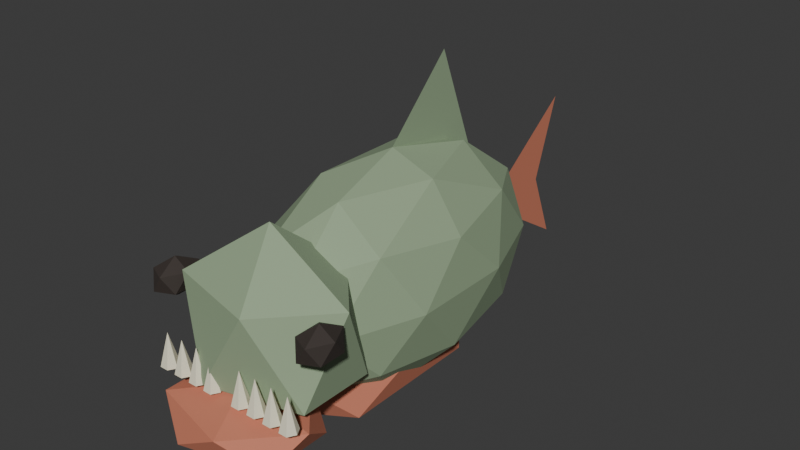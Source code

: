 # Source: Piranha.blend  (saved by Blender 5.2.44; exported with 4.5.12 LTS)
import bpy
from mathutils import Matrix  # noqa: F401  (used for matrix-valued properties, if any)

bpy.ops.wm.read_factory_settings(use_empty=True)
scene = bpy.context.scene
scene.name = 'Scene'

# ---- collections
col_collection = bpy.data.collections.new('Collection'); scene.collection.children.link(col_collection)

# ---- materials (node trees are filled in below, after node groups)
mat_fishbone = bpy.data.materials.new('FishBone')
mat_fishbone.diffuse_color = (0.85, 0.81, 0.62, 1.0)
mat_piranhabelly = bpy.data.materials.new('PiranhaBelly')
mat_piranhabelly.diffuse_color = (0.6, 0.2, 0.12, 1.0)
mat_piranhabody = bpy.data.materials.new('PiranhaBody')
mat_piranhabody.diffuse_color = (0.3, 0.4, 0.25, 1.0)
mat_fisheyes = bpy.data.materials.new('FishEyes')
mat_fisheyes.diffuse_color = (0.04, 0.03, 0.025, 1.0)

# ---- material node trees
mat_fishbone.use_nodes = True; mat_fishbone.node_tree.nodes.clear()
_N = mat_fishbone.node_tree.nodes; _L = mat_fishbone.node_tree.links
n0 = _N.new('ShaderNodeBsdfPrincipled'); n0.name = 'Principled BSDF'; n0.location = (-200, 100)
n0.inputs[0].default_value = (0.85, 0.81, 0.62, 1.0)
n0.inputs[2].default_value = 0.78
n0.inputs[10].default_value = 0.005
n1 = _N.new('ShaderNodeOutputMaterial'); n1.name = 'Material Output'; n1.location = (200, 100)
_L.new(n0.outputs[0], n1.inputs[0])
n1.is_active_output = True
mat_piranhabelly.use_nodes = True; mat_piranhabelly.node_tree.nodes.clear()
_N = mat_piranhabelly.node_tree.nodes; _L = mat_piranhabelly.node_tree.links
n0 = _N.new('ShaderNodeBsdfPrincipled'); n0.name = 'Principled BSDF'; n0.location = (-200, 100)
n0.inputs[0].default_value = (0.6, 0.2, 0.12, 1.0)
n0.inputs[2].default_value = 0.78
n0.inputs[10].default_value = 0.005
n1 = _N.new('ShaderNodeOutputMaterial'); n1.name = 'Material Output'; n1.location = (200, 100)
_L.new(n0.outputs[0], n1.inputs[0])
n1.is_active_output = True
mat_piranhabody.use_nodes = True; mat_piranhabody.node_tree.nodes.clear()
_N = mat_piranhabody.node_tree.nodes; _L = mat_piranhabody.node_tree.links
n0 = _N.new('ShaderNodeBsdfPrincipled'); n0.name = 'Principled BSDF'; n0.location = (-200, 100)
n0.inputs[0].default_value = (0.3, 0.4, 0.25, 1.0)
n0.inputs[2].default_value = 0.78
n0.inputs[10].default_value = 0.005
n1 = _N.new('ShaderNodeOutputMaterial'); n1.name = 'Material Output'; n1.location = (200, 100)
_L.new(n0.outputs[0], n1.inputs[0])
n1.is_active_output = True
mat_fisheyes.use_nodes = True; mat_fisheyes.node_tree.nodes.clear()
_N = mat_fisheyes.node_tree.nodes; _L = mat_fisheyes.node_tree.links
n0 = _N.new('ShaderNodeBsdfPrincipled'); n0.name = 'Principled BSDF'; n0.location = (-200, 100)
n0.inputs[0].default_value = (0.04, 0.03, 0.025, 1.0)
n0.inputs[2].default_value = 0.78
n0.inputs[10].default_value = 0.005
n1 = _N.new('ShaderNodeOutputMaterial'); n1.name = 'Material Output'; n1.location = (200, 100)
_L.new(n0.outputs[0], n1.inputs[0])
n1.is_active_output = True

# ---- world
world_world = bpy.data.worlds.new('World'); scene.world = world_world
world_world.use_nodes = True; world_world.node_tree.nodes.clear()
_N = world_world.node_tree.nodes; _L = world_world.node_tree.links
n0 = _N.new('ShaderNodeOutputWorld'); n0.name = 'World Output'; n0.location = (200, 100)
n1 = _N.new('ShaderNodeBackground'); n1.name = 'Background'; n1.location = (-200, 100)
n1.inputs[0].default_value = (0.05088, 0.05088, 0.05088, 1.0)
_L.new(n1.outputs[0], n0.inputs[0])
n0.is_active_output = True
world_world.color = (0.05088, 0.05088, 0.05088)
world_world.sun_shadow_jitter_overblur = 0.0

# ---- meshes
me_tooth_1_0 = bpy.data.meshes.new('Tooth-1_0')
me_tooth_1_0.from_pydata([(-0.035, -0.28, 0.14), (-0.029, -0.2904, 0.14), (-0.017, -0.2904, 0.14), (-0.011, -0.28, 0.14), (-0.017, -0.2696, 0.14), (-0.029, -0.2696, 0.14), (-0.023, -0.28, 0.185), (-0.023, -0.28, 0.185), (-0.023, -0.28, 0.185), (-0.023, -0.28, 0.185), (-0.023, -0.28, 0.185), (-0.023, -0.28, 0.185)], [], [(5, 4, 3, 2, 1, 0), (6, 7, 8, 9, 10, 11), (0, 1, 7, 6), (1, 2, 8, 7), (2, 3, 9, 8), (3, 4, 10, 9), (4, 5, 11, 10), (5, 0, 6, 11)])
me_tooth_1_0.materials.append(mat_fishbone)
me_tooth_1_0.update()
me_tooth_1_1 = bpy.data.meshes.new('Tooth-1_1')
me_tooth_1_1.from_pydata([(-0.06, -0.28, 0.14), (-0.054, -0.2904, 0.14), (-0.042, -0.2904, 0.14), (-0.036, -0.28, 0.14), (-0.042, -0.2696, 0.14), (-0.054, -0.2696, 0.14), (-0.048, -0.28, 0.185), (-0.048, -0.28, 0.185), (-0.048, -0.28, 0.185), (-0.048, -0.28, 0.185), (-0.048, -0.28, 0.185), (-0.048, -0.28, 0.185)], [], [(5, 4, 3, 2, 1, 0), (6, 7, 8, 9, 10, 11), (0, 1, 7, 6), (1, 2, 8, 7), (2, 3, 9, 8), (3, 4, 10, 9), (4, 5, 11, 10), (5, 0, 6, 11)])
me_tooth_1_1.materials.append(mat_fishbone)
me_tooth_1_1.update()
me_tooth_1_2 = bpy.data.meshes.new('Tooth-1_2')
me_tooth_1_2.from_pydata([(-0.085, -0.28, 0.14), (-0.079, -0.2904, 0.14), (-0.067, -0.2904, 0.14), (-0.061, -0.28, 0.14), (-0.067, -0.2696, 0.14), (-0.079, -0.2696, 0.14), (-0.073, -0.28, 0.185), (-0.073, -0.28, 0.185), (-0.073, -0.28, 0.185), (-0.073, -0.28, 0.185), (-0.073, -0.28, 0.185), (-0.073, -0.28, 0.185)], [], [(5, 4, 3, 2, 1, 0), (6, 7, 8, 9, 10, 11), (0, 1, 7, 6), (1, 2, 8, 7), (2, 3, 9, 8), (3, 4, 10, 9), (4, 5, 11, 10), (5, 0, 6, 11)])
me_tooth_1_2.materials.append(mat_fishbone)
me_tooth_1_2.update()
me_tooth_1_3 = bpy.data.meshes.new('Tooth-1_3')
me_tooth_1_3.from_pydata([(-0.11, -0.28, 0.14), (-0.104, -0.2904, 0.14), (-0.092, -0.2904, 0.14), (-0.086, -0.28, 0.14), (-0.092, -0.2696, 0.14), (-0.104, -0.2696, 0.14), (-0.098, -0.28, 0.185), (-0.098, -0.28, 0.185), (-0.098, -0.28, 0.185), (-0.098, -0.28, 0.185), (-0.098, -0.28, 0.185), (-0.098, -0.28, 0.185)], [], [(5, 4, 3, 2, 1, 0), (6, 7, 8, 9, 10, 11), (0, 1, 7, 6), (1, 2, 8, 7), (2, 3, 9, 8), (3, 4, 10, 9), (4, 5, 11, 10), (5, 0, 6, 11)])
me_tooth_1_3.materials.append(mat_fishbone)
me_tooth_1_3.update()
me_tooth1_0 = bpy.data.meshes.new('Tooth1_0')
me_tooth1_0.from_pydata([(0.011, -0.28, 0.14), (0.017, -0.2904, 0.14), (0.029, -0.2904, 0.14), (0.035, -0.28, 0.14), (0.029, -0.2696, 0.14), (0.017, -0.2696, 0.14), (0.023, -0.28, 0.185), (0.023, -0.28, 0.185), (0.023, -0.28, 0.185), (0.023, -0.28, 0.185), (0.023, -0.28, 0.185), (0.023, -0.28, 0.185)], [], [(5, 4, 3, 2, 1, 0), (6, 7, 8, 9, 10, 11), (0, 1, 7, 6), (1, 2, 8, 7), (2, 3, 9, 8), (3, 4, 10, 9), (4, 5, 11, 10), (5, 0, 6, 11)])
me_tooth1_0.materials.append(mat_fishbone)
me_tooth1_0.update()
me_tooth1_1 = bpy.data.meshes.new('Tooth1_1')
me_tooth1_1.from_pydata([(0.036, -0.28, 0.14), (0.042, -0.2904, 0.14), (0.054, -0.2904, 0.14), (0.06, -0.28, 0.14), (0.054, -0.2696, 0.14), (0.042, -0.2696, 0.14), (0.048, -0.28, 0.185), (0.048, -0.28, 0.185), (0.048, -0.28, 0.185), (0.048, -0.28, 0.185), (0.048, -0.28, 0.185), (0.048, -0.28, 0.185)], [], [(5, 4, 3, 2, 1, 0), (6, 7, 8, 9, 10, 11), (0, 1, 7, 6), (1, 2, 8, 7), (2, 3, 9, 8), (3, 4, 10, 9), (4, 5, 11, 10), (5, 0, 6, 11)])
me_tooth1_1.materials.append(mat_fishbone)
me_tooth1_1.update()
me_tooth1_2 = bpy.data.meshes.new('Tooth1_2')
me_tooth1_2.from_pydata([(0.061, -0.28, 0.14), (0.067, -0.2904, 0.14), (0.079, -0.2904, 0.14), (0.085, -0.28, 0.14), (0.079, -0.2696, 0.14), (0.067, -0.2696, 0.14), (0.073, -0.28, 0.185), (0.073, -0.28, 0.185), (0.073, -0.28, 0.185), (0.073, -0.28, 0.185), (0.073, -0.28, 0.185), (0.073, -0.28, 0.185)], [], [(5, 4, 3, 2, 1, 0), (6, 7, 8, 9, 10, 11), (0, 1, 7, 6), (1, 2, 8, 7), (2, 3, 9, 8), (3, 4, 10, 9), (4, 5, 11, 10), (5, 0, 6, 11)])
me_tooth1_2.materials.append(mat_fishbone)
me_tooth1_2.update()
me_tooth1_3 = bpy.data.meshes.new('Tooth1_3')
me_tooth1_3.from_pydata([(0.086, -0.28, 0.14), (0.092, -0.2904, 0.14), (0.104, -0.2904, 0.14), (0.11, -0.28, 0.14), (0.104, -0.2696, 0.14), (0.092, -0.2696, 0.14), (0.098, -0.28, 0.185), (0.098, -0.28, 0.185), (0.098, -0.28, 0.185), (0.098, -0.28, 0.185), (0.098, -0.28, 0.185), (0.098, -0.28, 0.185)], [], [(5, 4, 3, 2, 1, 0), (6, 7, 8, 9, 10, 11), (0, 1, 7, 6), (1, 2, 8, 7), (2, 3, 9, 8), (3, 4, 10, 9), (4, 5, 11, 10), (5, 0, 6, 11)])
me_tooth1_3.materials.append(mat_fishbone)
me_tooth1_3.update()
me_tailfin = bpy.data.meshes.new('TailFin')
me_tailfin.from_pydata([(0.0, 0.0, 0.0), (0.0, 0.16, 0.12), (0.0, 0.12, 0.0), (0.0, 0.16, -0.1)], [], [(0, 1, 2), (0, 2, 3)])
me_tailfin.materials.append(mat_piranhabelly)
me_tailfin.update()
me_dorsalfin = bpy.data.meshes.new('DorsalFin')
me_dorsalfin.from_pydata([(0.0, -0.03, 0.31), (0.0, 0.11, 0.45), (0.0, 0.18, 0.27)], [], [(0, 1, 2)])
me_dorsalfin.materials.append(mat_piranhabody)
me_dorsalfin.update()
me_body = bpy.data.meshes.new('Body')
me_body.from_pydata([(0.0, 0.0, -0.16), (0.08683, -0.1262, -0.07156), (-0.03317, -0.2042, -0.07156), (-0.1073, 0.0, -0.07155), (-0.03317, 0.2042, -0.07156), (0.08683, 0.1262, -0.07156), (0.03317, -0.2042, 0.07156), (-0.08683, -0.1262, 0.07156), (-0.08683, 0.1262, 0.07156), (0.03317, 0.2042, 0.07156), (0.1073, 0.0, 0.07155), (0.0, 0.0, 0.16), (-0.01949, -0.12, -0.1361), (0.05104, -0.07416, -0.1361), (0.03154, -0.1942, -0.08412), (0.1021, 0.0, -0.08412), (0.05104, 0.07416, -0.1361), (-0.06309, 0.0, -0.1361), (-0.08258, -0.12, -0.08412), (-0.01949, 0.12, -0.1361), (-0.08258, 0.12, -0.08412), (0.03154, 0.1942, -0.08412), (0.1141, -0.07416, 0.0), (0.1141, 0.07416, 0.0), (0.0, -0.24, 0.0), (0.07053, -0.1942, 0.0), (-0.1141, -0.07416, 0.0), (-0.07053, -0.1942, 0.0), (-0.07053, 0.1942, 0.0), (-0.1141, 0.07416, 0.0), (0.07053, 0.1942, 0.0), (0.0, 0.24, 0.0), (0.08258, -0.12, 0.08412), (-0.03154, -0.1942, 0.08412), (-0.1021, 0.0, 0.08412), (-0.03154, 0.1942, 0.08412), (0.08258, 0.12, 0.08412), (0.01949, -0.12, 0.1361), (0.06309, 0.0, 0.1361), (-0.05104, -0.07416, 0.1361), (-0.05104, 0.07416, 0.1361), (0.01949, 0.12, 0.1361)], [], [(0, 13, 12), (1, 13, 15), (0, 12, 17), (0, 17, 19), (0, 19, 16), (1, 15, 22), (2, 14, 24), (3, 18, 26), (4, 20, 28), (5, 21, 30), (1, 22, 25), (2, 24, 27), (3, 26, 29), (4, 28, 31), (5, 30, 23), (6, 32, 37), (7, 33, 39), (8, 34, 40), (9, 35, 41), (10, 36, 38), (38, 41, 11), (38, 36, 41), (36, 9, 41), (41, 40, 11), (41, 35, 40), (35, 8, 40), (40, 39, 11), (40, 34, 39), (34, 7, 39), (39, 37, 11), (39, 33, 37), (33, 6, 37), (37, 38, 11), (37, 32, 38), (32, 10, 38), (23, 36, 10), (23, 30, 36), (30, 9, 36), (31, 35, 9), (31, 28, 35), (28, 8, 35), (29, 34, 8), (29, 26, 34), (26, 7, 34), (27, 33, 7), (27, 24, 33), (24, 6, 33), (25, 32, 6), (25, 22, 32), (22, 10, 32), (30, 31, 9), (30, 21, 31), (21, 4, 31), (28, 29, 8), (28, 20, 29), (20, 3, 29), (26, 27, 7), (26, 18, 27), (18, 2, 27), (24, 25, 6), (24, 14, 25), (14, 1, 25), (22, 23, 10), (22, 15, 23), (15, 5, 23), (16, 21, 5), (16, 19, 21), (19, 4, 21), (19, 20, 4), (19, 17, 20), (17, 3, 20), (17, 18, 3), (17, 12, 18), (12, 2, 18), (15, 16, 5), (15, 13, 16), (13, 0, 16), (12, 14, 2), (12, 13, 14), (13, 1, 14)])
_uv = me_body.uv_layers.new(name='UVMap')
_uv.uv.foreach_set('vector', [0.1818, 0.0, 0.2273, 0.07873, 0.1364, 0.07873, 0.2727, 0.1575, 0.3182, 0.07873, 0.3636, 0.1575, 0.9091, 0.0, 0.9545, 0.07873, 0.8636, 0.07873, 0.7273, 0.0, 0.7727, 0.07873, 0.6818, 0.07873, 0.5455, 0.0, 0.5909, 0.07873, 0.5, 0.07873, 0.2727, 0.1575, 0.3636, 0.1575, 0.3182, 0.2362, 0.09091, 0.1575, 0.1818, 0.1575, 0.1364, 0.2362, 0.8182, 0.1575, 0.9091, 0.1575, 0.8636, 0.2362, 0.6364, 0.1575, 0.7273, 0.1575, 0.6818, 0.2362, 0.4545, 0.1575, 0.5455, 0.1575, 0.5, 0.2362, 0.2727, 0.1575, 0.3182, 0.2362, 0.2273, 0.2362, 0.09091, 0.1575, 0.1364, 0.2362, 0.04546, 0.2362, 0.8182, 0.1575, 0.8636, 0.2362, 0.7727, 0.2362, 0.6364, 0.1575, 0.6818, 0.2362, 0.5909, 0.2362, 0.4545, 0.1575, 0.5, 0.2362, 0.4091, 0.2362, 0.1818, 0.3149, 0.2727, 0.3149, 0.2273, 0.3937, 0.0, 0.3149, 0.09091, 0.3149, 0.04546, 0.3937, 0.7273, 0.3149, 0.8182, 0.3149, 0.7727, 0.3937, 0.5455, 0.3149, 0.6364, 0.3149, 0.5909, 0.3937, 0.3636, 0.3149, 0.4545, 0.3149, 0.4091, 0.3937, 0.4091, 0.3937, 0.5, 0.3937, 0.4545, 0.4724, 0.4091, 0.3937, 0.4545, 0.3149, 0.5, 0.3937, 0.4545, 0.3149, 0.5455, 0.3149, 0.5, 0.3937, 0.5909, 0.3937, 0.6818, 0.3937, 0.6364, 0.4724, 0.5909, 0.3937, 0.6364, 0.3149, 0.6818, 0.3937, 0.6364, 0.3149, 0.7273, 0.3149, 0.6818, 0.3937, 0.7727, 0.3937, 0.8636, 0.3937, 0.8182, 0.4724, 0.7727, 0.3937, 0.8182, 0.3149, 0.8636, 0.3937, 0.8182, 0.3149, 0.9091, 0.3149, 0.8636, 0.3937, 0.04546, 0.3937, 0.1364, 0.3937, 0.09091, 0.4724, 0.04546, 0.3937, 0.09091, 0.3149, 0.1364, 0.3937, 0.09091, 0.3149, 0.1818, 0.3149, 0.1364, 0.3937, 0.2273, 0.3937, 0.3182, 0.3937, 0.2727, 0.4724, 0.2273, 0.3937, 0.2727, 0.3149, 0.3182, 0.3937, 0.2727, 0.3149, 0.3636, 0.3149, 0.3182, 0.3937, 0.4091, 0.2362, 0.4545, 0.3149, 0.3636, 0.3149, 0.4091, 0.2362, 0.5, 0.2362, 0.4545, 0.3149, 0.5, 0.2362, 0.5455, 0.3149, 0.4545, 0.3149, 0.5909, 0.2362, 0.6364, 0.3149, 0.5455, 0.3149, 0.5909, 0.2362, 0.6818, 0.2362, 0.6364, 0.3149, 0.6818, 0.2362, 0.7273, 0.3149, 0.6364, 0.3149, 0.7727, 0.2362, 0.8182, 0.3149, 0.7273, 0.3149, 0.7727, 0.2362, 0.8636, 0.2362, 0.8182, 0.3149, 0.8636, 0.2362, 0.9091, 0.3149, 0.8182, 0.3149, 0.04546, 0.2362, 0.09091, 0.3149, 0.0, 0.3149, 0.04546, 0.2362, 0.1364, 0.2362, 0.09091, 0.3149, 0.1364, 0.2362, 0.1818, 0.3149, 0.09091, 0.3149, 0.2273, 0.2362, 0.2727, 0.3149, 0.1818, 0.3149, 0.2273, 0.2362, 0.3182, 0.2362, 0.2727, 0.3149, 0.3182, 0.2362, 0.3636, 0.3149, 0.2727, 0.3149, 0.5, 0.2362, 0.5909, 0.2362, 0.5455, 0.3149, 0.5, 0.2362, 0.5455, 0.1575, 0.5909, 0.2362, 0.5455, 0.1575, 0.6364, 0.1575, 0.5909, 0.2362, 0.6818, 0.2362, 0.7727, 0.2362, 0.7273, 0.3149, 0.6818, 0.2362, 0.7273, 0.1575, 0.7727, 0.2362, 0.7273, 0.1575, 0.8182, 0.1575, 0.7727, 0.2362, 0.8636, 0.2362, 0.9545, 0.2362, 0.9091, 0.3149, 0.8636, 0.2362, 0.9091, 0.1575, 0.9545, 0.2362, 0.9091, 0.1575, 1.0, 0.1575, 0.9545, 0.2362, 0.1364, 0.2362, 0.2273, 0.2362, 0.1818, 0.3149, 0.1364, 0.2362, 0.1818, 0.1575, 0.2273, 0.2362, 0.1818, 0.1575, 0.2727, 0.1575, 0.2273, 0.2362, 0.3182, 0.2362, 0.4091, 0.2362, 0.3636, 0.3149, 0.3182, 0.2362, 0.3636, 0.1575, 0.4091, 0.2362, 0.3636, 0.1575, 0.4545, 0.1575, 0.4091, 0.2362, 0.5, 0.07873, 0.5455, 0.1575, 0.4545, 0.1575, 0.5, 0.07873, 0.5909, 0.07873, 0.5455, 0.1575, 0.5909, 0.07873, 0.6364, 0.1575, 0.5455, 0.1575, 0.6818, 0.07873, 0.7273, 0.1575, 0.6364, 0.1575, 0.6818, 0.07873, 0.7727, 0.07873, 0.7273, 0.1575, 0.7727, 0.07873, 0.8182, 0.1575, 0.7273, 0.1575, 0.8636, 0.07873, 0.9091, 0.1575, 0.8182, 0.1575, 0.8636, 0.07873, 0.9545, 0.07873, 0.9091, 0.1575, 0.9545, 0.07873, 1.0, 0.1575, 0.9091, 0.1575, 0.3636, 0.1575, 0.4091, 0.07873, 0.4545, 0.1575, 0.3636, 0.1575, 0.3182, 0.07873, 0.4091, 0.07873, 0.3182, 0.07873, 0.3636, 0.0, 0.4091, 0.07873, 0.1364, 0.07873, 0.1818, 0.1575, 0.09091, 0.1575, 0.1364, 0.07873, 0.2273, 0.07873, 0.1818, 0.1575, 0.2273, 0.07873, 0.2727, 0.1575, 0.1818, 0.1575])
me_body.materials.append(mat_piranhabody)
me_body.update()
me_belly = bpy.data.meshes.new('Belly')
me_belly.from_pydata([(0.0, 0.0, -0.07), (0.07236, -0.09989, -0.03131), (-0.02764, -0.1616, -0.03131), (-0.08944, 0.0, -0.03131), (-0.02764, 0.1616, -0.03131), (0.07236, 0.09989, -0.03131), (0.02764, -0.1616, 0.03131), (-0.07236, -0.09989, 0.03131), (-0.07236, 0.09989, 0.03131), (0.02764, 0.1616, 0.03131), (0.08944, 0.0, 0.03131), (0.0, 0.0, 0.07)], [], [(0, 1, 2), (1, 0, 5), (0, 2, 3), (0, 3, 4), (0, 4, 5), (1, 5, 10), (2, 1, 6), (3, 2, 7), (4, 3, 8), (5, 4, 9), (1, 10, 6), (2, 6, 7), (3, 7, 8), (4, 8, 9), (5, 9, 10), (6, 10, 11), (7, 6, 11), (8, 7, 11), (9, 8, 11), (10, 9, 11)])
_uv = me_belly.uv_layers.new(name='UVMap')
_uv.uv.foreach_set('vector', [0.1818, 0.0, 0.2727, 0.1575, 0.09091, 0.1575, 0.2727, 0.1575, 0.3636, 0.0, 0.4545, 0.1575, 0.9091, 0.0, 1.0, 0.1575, 0.8182, 0.1575, 0.7273, 0.0, 0.8182, 0.1575, 0.6364, 0.1575, 0.5455, 0.0, 0.6364, 0.1575, 0.4545, 0.1575, 0.2727, 0.1575, 0.4545, 0.1575, 0.3636, 0.3149, 0.09091, 0.1575, 0.2727, 0.1575, 0.1818, 0.3149, 0.8182, 0.1575, 1.0, 0.1575, 0.9091, 0.3149, 0.6364, 0.1575, 0.8182, 0.1575, 0.7273, 0.3149, 0.4545, 0.1575, 0.6364, 0.1575, 0.5455, 0.3149, 0.2727, 0.1575, 0.3636, 0.3149, 0.1818, 0.3149, 0.09091, 0.1575, 0.1818, 0.3149, 0.0, 0.3149, 0.8182, 0.1575, 0.9091, 0.3149, 0.7273, 0.3149, 0.6364, 0.1575, 0.7273, 0.3149, 0.5455, 0.3149, 0.4545, 0.1575, 0.5455, 0.3149, 0.3636, 0.3149, 0.1818, 0.3149, 0.3636, 0.3149, 0.2727, 0.4724, 0.0, 0.3149, 0.1818, 0.3149, 0.09091, 0.4724, 0.7273, 0.3149, 0.9091, 0.3149, 0.8182, 0.4724, 0.5455, 0.3149, 0.7273, 0.3149, 0.6364, 0.4724, 0.3636, 0.3149, 0.5455, 0.3149, 0.4545, 0.4724])
me_belly.materials.append(mat_piranhabelly)
me_belly.update()
me_head_001 = bpy.data.meshes.new('Head.001')
me_head_001.from_pydata([(0.0, 0.0, -0.13), (0.09407, -0.05257, -0.05814), (-0.03593, -0.08506, -0.05814), (-0.1163, 0.0, -0.05814), (-0.03593, 0.08506, -0.05814), (0.09407, 0.05257, -0.05814), (0.03593, -0.08506, 0.05814), (-0.09407, -0.05257, 0.05814), (-0.09407, 0.05257, 0.05814), (0.03593, 0.08506, 0.05814), (0.1163, 0.0, 0.05814), (0.0, 0.0, 0.13)], [], [(0, 1, 2), (1, 0, 5), (0, 2, 3), (0, 3, 4), (0, 4, 5), (1, 5, 10), (2, 1, 6), (3, 2, 7), (4, 3, 8), (5, 4, 9), (1, 10, 6), (2, 6, 7), (3, 7, 8), (4, 8, 9), (5, 9, 10), (6, 10, 11), (7, 6, 11), (8, 7, 11), (9, 8, 11), (10, 9, 11)])
_uv = me_head_001.uv_layers.new(name='UVMap')
_uv.uv.foreach_set('vector', [0.1818, 0.0, 0.2727, 0.1575, 0.09091, 0.1575, 0.2727, 0.1575, 0.3636, 0.0, 0.4545, 0.1575, 0.9091, 0.0, 1.0, 0.1575, 0.8182, 0.1575, 0.7273, 0.0, 0.8182, 0.1575, 0.6364, 0.1575, 0.5455, 0.0, 0.6364, 0.1575, 0.4545, 0.1575, 0.2727, 0.1575, 0.4545, 0.1575, 0.3636, 0.3149, 0.09091, 0.1575, 0.2727, 0.1575, 0.1818, 0.3149, 0.8182, 0.1575, 1.0, 0.1575, 0.9091, 0.3149, 0.6364, 0.1575, 0.8182, 0.1575, 0.7273, 0.3149, 0.4545, 0.1575, 0.6364, 0.1575, 0.5455, 0.3149, 0.2727, 0.1575, 0.3636, 0.3149, 0.1818, 0.3149, 0.09091, 0.1575, 0.1818, 0.3149, 0.0, 0.3149, 0.8182, 0.1575, 0.9091, 0.3149, 0.7273, 0.3149, 0.6364, 0.1575, 0.7273, 0.3149, 0.5455, 0.3149, 0.4545, 0.1575, 0.5455, 0.3149, 0.3636, 0.3149, 0.1818, 0.3149, 0.3636, 0.3149, 0.2727, 0.4724, 0.0, 0.3149, 0.1818, 0.3149, 0.09091, 0.4724, 0.7273, 0.3149, 0.9091, 0.3149, 0.8182, 0.4724, 0.5455, 0.3149, 0.7273, 0.3149, 0.6364, 0.4724, 0.3636, 0.3149, 0.5455, 0.3149, 0.4545, 0.4724])
me_head_001.materials.append(mat_piranhabody)
me_head_001.update()
me_jawmesh = bpy.data.meshes.new('JawMesh')
me_jawmesh.from_pydata([(0.0, 0.0, -0.04), (0.08321, -0.04731, -0.01789), (-0.03178, -0.07656, -0.01789), (-0.1029, 0.0, -0.01789), (-0.03178, 0.07656, -0.01789), (0.08321, 0.04731, -0.01789), (0.03178, -0.07656, 0.01789), (-0.08321, -0.04731, 0.01789), (-0.08321, 0.04731, 0.01789), (0.03178, 0.07656, 0.01789), (0.1029, 0.0, 0.01789), (0.0, 0.0, 0.04)], [], [(0, 1, 2), (1, 0, 5), (0, 2, 3), (0, 3, 4), (0, 4, 5), (1, 5, 10), (2, 1, 6), (3, 2, 7), (4, 3, 8), (5, 4, 9), (1, 10, 6), (2, 6, 7), (3, 7, 8), (4, 8, 9), (5, 9, 10), (6, 10, 11), (7, 6, 11), (8, 7, 11), (9, 8, 11), (10, 9, 11)])
_uv = me_jawmesh.uv_layers.new(name='UVMap')
_uv.uv.foreach_set('vector', [0.1818, 0.0, 0.2727, 0.1575, 0.09091, 0.1575, 0.2727, 0.1575, 0.3636, 0.0, 0.4545, 0.1575, 0.9091, 0.0, 1.0, 0.1575, 0.8182, 0.1575, 0.7273, 0.0, 0.8182, 0.1575, 0.6364, 0.1575, 0.5455, 0.0, 0.6364, 0.1575, 0.4545, 0.1575, 0.2727, 0.1575, 0.4545, 0.1575, 0.3636, 0.3149, 0.09091, 0.1575, 0.2727, 0.1575, 0.1818, 0.3149, 0.8182, 0.1575, 1.0, 0.1575, 0.9091, 0.3149, 0.6364, 0.1575, 0.8182, 0.1575, 0.7273, 0.3149, 0.4545, 0.1575, 0.6364, 0.1575, 0.5455, 0.3149, 0.2727, 0.1575, 0.3636, 0.3149, 0.1818, 0.3149, 0.09091, 0.1575, 0.1818, 0.3149, 0.0, 0.3149, 0.8182, 0.1575, 0.9091, 0.3149, 0.7273, 0.3149, 0.6364, 0.1575, 0.7273, 0.3149, 0.5455, 0.3149, 0.4545, 0.1575, 0.5455, 0.3149, 0.3636, 0.3149, 0.1818, 0.3149, 0.3636, 0.3149, 0.2727, 0.4724, 0.0, 0.3149, 0.1818, 0.3149, 0.09091, 0.4724, 0.7273, 0.3149, 0.9091, 0.3149, 0.8182, 0.4724, 0.5455, 0.3149, 0.7273, 0.3149, 0.6364, 0.4724, 0.3636, 0.3149, 0.5455, 0.3149, 0.4545, 0.4724])
me_jawmesh.materials.append(mat_piranhabelly)
me_jawmesh.update()
me_eye_1_001 = bpy.data.meshes.new('Eye-1.001')
me_eye_1_001.from_pydata([(0.0, 0.0, -0.026), (0.01809, -0.0184, -0.01163), (-0.00691, -0.02977, -0.01163), (-0.02236, 0.0, -0.01163), (-0.00691, 0.02977, -0.01163), (0.01809, 0.0184, -0.01163), (0.00691, -0.02977, 0.01163), (-0.01809, -0.0184, 0.01163), (-0.01809, 0.0184, 0.01163), (0.00691, 0.02977, 0.01163), (0.02236, 0.0, 0.01163), (0.0, 0.0, 0.026)], [], [(0, 1, 2), (1, 0, 5), (0, 2, 3), (0, 3, 4), (0, 4, 5), (1, 5, 10), (2, 1, 6), (3, 2, 7), (4, 3, 8), (5, 4, 9), (1, 10, 6), (2, 6, 7), (3, 7, 8), (4, 8, 9), (5, 9, 10), (6, 10, 11), (7, 6, 11), (8, 7, 11), (9, 8, 11), (10, 9, 11)])
_uv = me_eye_1_001.uv_layers.new(name='UVMap')
_uv.uv.foreach_set('vector', [0.1818, 0.0, 0.2727, 0.1575, 0.09091, 0.1575, 0.2727, 0.1575, 0.3636, 0.0, 0.4545, 0.1575, 0.9091, 0.0, 1.0, 0.1575, 0.8182, 0.1575, 0.7273, 0.0, 0.8182, 0.1575, 0.6364, 0.1575, 0.5455, 0.0, 0.6364, 0.1575, 0.4545, 0.1575, 0.2727, 0.1575, 0.4545, 0.1575, 0.3636, 0.3149, 0.09091, 0.1575, 0.2727, 0.1575, 0.1818, 0.3149, 0.8182, 0.1575, 1.0, 0.1575, 0.9091, 0.3149, 0.6364, 0.1575, 0.8182, 0.1575, 0.7273, 0.3149, 0.4545, 0.1575, 0.6364, 0.1575, 0.5455, 0.3149, 0.2727, 0.1575, 0.3636, 0.3149, 0.1818, 0.3149, 0.09091, 0.1575, 0.1818, 0.3149, 0.0, 0.3149, 0.8182, 0.1575, 0.9091, 0.3149, 0.7273, 0.3149, 0.6364, 0.1575, 0.7273, 0.3149, 0.5455, 0.3149, 0.4545, 0.1575, 0.5455, 0.3149, 0.3636, 0.3149, 0.1818, 0.3149, 0.3636, 0.3149, 0.2727, 0.4724, 0.0, 0.3149, 0.1818, 0.3149, 0.09091, 0.4724, 0.7273, 0.3149, 0.9091, 0.3149, 0.8182, 0.4724, 0.5455, 0.3149, 0.7273, 0.3149, 0.6364, 0.4724, 0.3636, 0.3149, 0.5455, 0.3149, 0.4545, 0.4724])
me_eye_1_001.materials.append(mat_fisheyes)
me_eye_1_001.update()
me_eye1_001 = bpy.data.meshes.new('Eye1.001')
me_eye1_001.from_pydata([(0.0, 0.0, -0.026), (0.01809, -0.0184, -0.01163), (-0.00691, -0.02977, -0.01163), (-0.02236, 0.0, -0.01163), (-0.00691, 0.02977, -0.01163), (0.01809, 0.0184, -0.01163), (0.00691, -0.02977, 0.01163), (-0.01809, -0.0184, 0.01163), (-0.01809, 0.0184, 0.01163), (0.00691, 0.02977, 0.01163), (0.02236, 0.0, 0.01163), (0.0, 0.0, 0.026)], [], [(0, 1, 2), (1, 0, 5), (0, 2, 3), (0, 3, 4), (0, 4, 5), (1, 5, 10), (2, 1, 6), (3, 2, 7), (4, 3, 8), (5, 4, 9), (1, 10, 6), (2, 6, 7), (3, 7, 8), (4, 8, 9), (5, 9, 10), (6, 10, 11), (7, 6, 11), (8, 7, 11), (9, 8, 11), (10, 9, 11)])
_uv = me_eye1_001.uv_layers.new(name='UVMap')
_uv.uv.foreach_set('vector', [0.1818, 0.0, 0.2727, 0.1575, 0.09091, 0.1575, 0.2727, 0.1575, 0.3636, 0.0, 0.4545, 0.1575, 0.9091, 0.0, 1.0, 0.1575, 0.8182, 0.1575, 0.7273, 0.0, 0.8182, 0.1575, 0.6364, 0.1575, 0.5455, 0.0, 0.6364, 0.1575, 0.4545, 0.1575, 0.2727, 0.1575, 0.4545, 0.1575, 0.3636, 0.3149, 0.09091, 0.1575, 0.2727, 0.1575, 0.1818, 0.3149, 0.8182, 0.1575, 1.0, 0.1575, 0.9091, 0.3149, 0.6364, 0.1575, 0.8182, 0.1575, 0.7273, 0.3149, 0.4545, 0.1575, 0.6364, 0.1575, 0.5455, 0.3149, 0.2727, 0.1575, 0.3636, 0.3149, 0.1818, 0.3149, 0.09091, 0.1575, 0.1818, 0.3149, 0.0, 0.3149, 0.8182, 0.1575, 0.9091, 0.3149, 0.7273, 0.3149, 0.6364, 0.1575, 0.7273, 0.3149, 0.5455, 0.3149, 0.4545, 0.1575, 0.5455, 0.3149, 0.3636, 0.3149, 0.1818, 0.3149, 0.3636, 0.3149, 0.2727, 0.4724, 0.0, 0.3149, 0.1818, 0.3149, 0.09091, 0.4724, 0.7273, 0.3149, 0.9091, 0.3149, 0.8182, 0.4724, 0.5455, 0.3149, 0.7273, 0.3149, 0.6364, 0.4724, 0.3636, 0.3149, 0.5455, 0.3149, 0.4545, 0.4724])
me_eye1_001.materials.append(mat_fisheyes)
me_eye1_001.update()

# ---- objects
ob_piranha = bpy.data.objects.new('Piranha', None)
ob_jaw = bpy.data.objects.new('Jaw', None)
ob_tooth_1_0 = bpy.data.objects.new('Tooth-1_0', me_tooth_1_0)
ob_tooth_1_1 = bpy.data.objects.new('Tooth-1_1', me_tooth_1_1)
ob_tooth_1_2 = bpy.data.objects.new('Tooth-1_2', me_tooth_1_2)
ob_tooth_1_3 = bpy.data.objects.new('Tooth-1_3', me_tooth_1_3)
ob_tooth1_0 = bpy.data.objects.new('Tooth1_0', me_tooth1_0)
ob_tooth1_1 = bpy.data.objects.new('Tooth1_1', me_tooth1_1)
ob_tooth1_2 = bpy.data.objects.new('Tooth1_2', me_tooth1_2)
ob_tooth1_3 = bpy.data.objects.new('Tooth1_3', me_tooth1_3)
ob_tail = bpy.data.objects.new('Tail', None)
ob_tailfin = bpy.data.objects.new('TailFin', me_tailfin)
ob_dorsalfin = bpy.data.objects.new('DorsalFin', me_dorsalfin)
ob_hook = bpy.data.objects.new('Hook', None)
ob_grip = bpy.data.objects.new('Grip', None)
ob_body = bpy.data.objects.new('Body', me_body)
ob_belly = bpy.data.objects.new('Belly', me_belly)
ob_head = bpy.data.objects.new('Head', me_head_001)
ob_jawmesh = bpy.data.objects.new('JawMesh', me_jawmesh)
ob_eye_1 = bpy.data.objects.new('Eye-1', me_eye_1_001)
ob_eye1 = bpy.data.objects.new('Eye1', me_eye1_001)

# ---- transforms, parenting, visibility, modifiers, constraints
ob_piranha.location = (0.0, 0.0, 0.0)
ob_jaw.parent = ob_piranha
ob_jaw.location = (0.0, -0.21, 0.12)
ob_tooth_1_0.parent = ob_piranha
ob_tooth_1_0.location = (0.0, 0.0, 0.0)
ob_tooth_1_1.parent = ob_piranha
ob_tooth_1_1.location = (0.0, 0.0, 0.0)
ob_tooth_1_2.parent = ob_piranha
ob_tooth_1_2.location = (0.0, 0.0, 0.0)
ob_tooth_1_3.parent = ob_piranha
ob_tooth_1_3.location = (0.0, 0.0, 0.0)
ob_tooth1_0.parent = ob_piranha
ob_tooth1_0.location = (0.0, 0.0, 0.0)
ob_tooth1_1.parent = ob_piranha
ob_tooth1_1.location = (0.0, 0.0, 0.0)
ob_tooth1_2.parent = ob_piranha
ob_tooth1_2.location = (0.0, 0.0, 0.0)
ob_tooth1_3.parent = ob_piranha
ob_tooth1_3.location = (0.0, 0.0, 0.0)
ob_tail.parent = ob_piranha
ob_tail.location = (0.0, 0.22, 0.19)
ob_tailfin.parent = ob_tail
ob_tailfin.location = (0.0, 0.0, 0.0)
ob_dorsalfin.parent = ob_piranha
ob_dorsalfin.location = (0.0, 0.0, 0.0)
ob_hook.parent = ob_piranha
ob_hook.location = (0.0, -0.31, 0.18)
ob_grip.parent = ob_piranha
ob_grip.location = (0.0, 0.0, 0.0)
ob_body.parent = ob_piranha
ob_body.location = (0.0, 0.01, 0.19)
ob_belly.parent = ob_piranha
ob_belly.location = (0.0, -0.04, 0.095)
ob_head.parent = ob_piranha
ob_head.location = (0.0, -0.2, 0.2)
ob_jawmesh.parent = ob_jaw
ob_jawmesh.location = (0.0, -0.045, -0.015)
ob_eye_1.parent = ob_piranha
ob_eye_1.location = (-0.115, -0.245, 0.24)
ob_eye1.parent = ob_piranha
ob_eye1.location = (0.115, -0.245, 0.24)

# ---- collection membership
scene.collection.objects.link(ob_piranha)
scene.collection.objects.link(ob_jaw)
scene.collection.objects.link(ob_tooth_1_0)
scene.collection.objects.link(ob_tooth_1_1)
scene.collection.objects.link(ob_tooth_1_2)
scene.collection.objects.link(ob_tooth_1_3)
scene.collection.objects.link(ob_tooth1_0)
scene.collection.objects.link(ob_tooth1_1)
scene.collection.objects.link(ob_tooth1_2)
scene.collection.objects.link(ob_tooth1_3)
scene.collection.objects.link(ob_tail)
scene.collection.objects.link(ob_tailfin)
scene.collection.objects.link(ob_dorsalfin)
scene.collection.objects.link(ob_hook)
scene.collection.objects.link(ob_grip)
col_collection.objects.link(ob_body)
col_collection.objects.link(ob_belly)
col_collection.objects.link(ob_head)
col_collection.objects.link(ob_jawmesh)
col_collection.objects.link(ob_eye_1)
col_collection.objects.link(ob_eye1)

# ---- scene / render settings (as saved in the file)
scene.frame_start = 1; scene.frame_end = 250; scene.frame_set(1)
scene.render.engine = 'BLENDER_EEVEE_NEXT'
scene.render.bake_bias = 0.0
scene.render.bake_samples = 0
scene.render.compositor_device = 'GPU'
scene.eevee.use_volume_custom_range = False
scene.eevee.fast_gi_thickness_near = 0.1
scene.eevee.fast_gi_thickness_far = 0.0
scene.eevee.ray_tracing_options.screen_trace_thickness = 0.1
bpy.context.view_layer.update()

# ---- added for rendering (the .blend has no active camera and no usable light): camera, sun
cam_auto = bpy.data.cameras.new('AutoCamera')
cam_auto.lens = 50.0
cam_auto.sensor_width = 36.0
cam_auto.clip_end = 1000.0
ob_auto_camera = bpy.data.objects.new('AutoCamera', cam_auto)
scene.collection.objects.link(ob_auto_camera)
ob_auto_camera.location = (0.807871, -0.945224, 0.883796)
ob_auto_camera.rotation_euler = (1.09748, -7.21219e-08, 0.694738)
scene.camera = ob_auto_camera
light_auto_sun = bpy.data.lights.new('AutoSun', 'SUN')
light_auto_sun.energy = 3.0
light_auto_sun.angle = 0.0523599
ob_auto_sun = bpy.data.objects.new('AutoSun', light_auto_sun)
scene.collection.objects.link(ob_auto_sun)
ob_auto_sun.rotation_euler = (0.872665, 0.174533, 0.523599)
bpy.context.view_layer.update()
